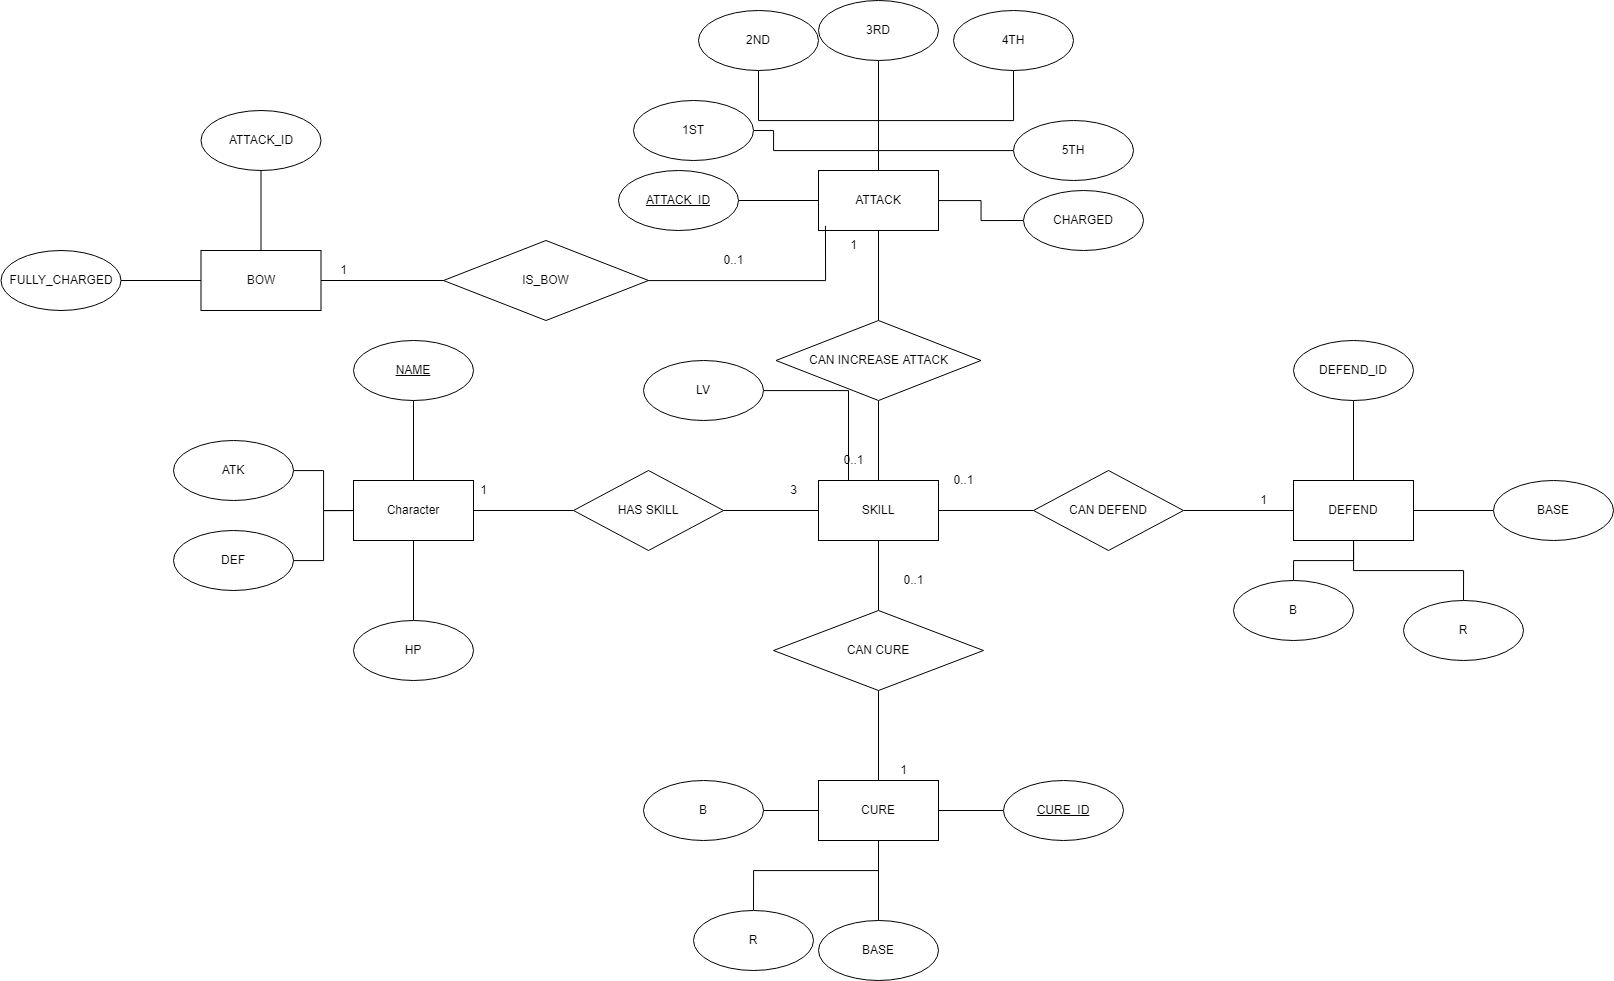

The diagram above was exported from draw.io. Its source (the exported page's mxGraphModel, read from the mxfile embedded in the PNG):
<mxGraphModel dx="2563" dy="2311" grid="1" gridSize="10" guides="1" tooltips="1" connect="1" arrows="1" fold="1" page="1" pageScale="1" pageWidth="850" pageHeight="1100" math="0" shadow="0">
  <root>
    <mxCell id="0" />
    <mxCell id="1" parent="0" />
    <mxCell id="zW5VvFBxNw9kVXyg0Uy--6" value="" style="edgeStyle=orthogonalEdgeStyle;rounded=0;orthogonalLoop=1;jettySize=auto;html=1;endArrow=none;endFill=0;" parent="1" source="zW5VvFBxNw9kVXyg0Uy--1" target="zW5VvFBxNw9kVXyg0Uy--5" edge="1">
      <mxGeometry relative="1" as="geometry" />
    </mxCell>
    <mxCell id="zW5VvFBxNw9kVXyg0Uy--8" value="" style="edgeStyle=orthogonalEdgeStyle;rounded=0;orthogonalLoop=1;jettySize=auto;html=1;endArrow=none;endFill=0;" parent="1" source="zW5VvFBxNw9kVXyg0Uy--1" target="zW5VvFBxNw9kVXyg0Uy--7" edge="1">
      <mxGeometry relative="1" as="geometry" />
    </mxCell>
    <mxCell id="zW5VvFBxNw9kVXyg0Uy--10" value="" style="edgeStyle=orthogonalEdgeStyle;rounded=0;orthogonalLoop=1;jettySize=auto;html=1;endArrow=none;endFill=0;exitX=0;exitY=0.5;exitDx=0;exitDy=0;" parent="1" source="zW5VvFBxNw9kVXyg0Uy--1" target="zW5VvFBxNw9kVXyg0Uy--9" edge="1">
      <mxGeometry relative="1" as="geometry" />
    </mxCell>
    <mxCell id="zW5VvFBxNw9kVXyg0Uy--12" value="" style="edgeStyle=orthogonalEdgeStyle;rounded=0;orthogonalLoop=1;jettySize=auto;html=1;endArrow=none;endFill=0;" parent="1" source="zW5VvFBxNw9kVXyg0Uy--1" target="zW5VvFBxNw9kVXyg0Uy--11" edge="1">
      <mxGeometry relative="1" as="geometry" />
    </mxCell>
    <mxCell id="zW5VvFBxNw9kVXyg0Uy--16" value="" style="edgeStyle=orthogonalEdgeStyle;rounded=0;orthogonalLoop=1;jettySize=auto;html=1;endArrow=none;endFill=0;" parent="1" source="zW5VvFBxNw9kVXyg0Uy--1" target="zW5VvFBxNw9kVXyg0Uy--15" edge="1">
      <mxGeometry relative="1" as="geometry" />
    </mxCell>
    <mxCell id="zW5VvFBxNw9kVXyg0Uy--1" value="Character" style="rounded=0;whiteSpace=wrap;html=1;" parent="1" vertex="1">
      <mxGeometry x="240" y="340" width="120" height="60" as="geometry" />
    </mxCell>
    <mxCell id="zW5VvFBxNw9kVXyg0Uy--5" value="ATK" style="ellipse;whiteSpace=wrap;html=1;rounded=0;" parent="1" vertex="1">
      <mxGeometry x="60" y="300" width="120" height="60" as="geometry" />
    </mxCell>
    <mxCell id="zW5VvFBxNw9kVXyg0Uy--7" value="&lt;u&gt;NAME&lt;/u&gt;" style="ellipse;whiteSpace=wrap;html=1;rounded=0;" parent="1" vertex="1">
      <mxGeometry x="240" y="200" width="120" height="60" as="geometry" />
    </mxCell>
    <mxCell id="zW5VvFBxNw9kVXyg0Uy--9" value="DEF&lt;br&gt;" style="ellipse;whiteSpace=wrap;html=1;rounded=0;" parent="1" vertex="1">
      <mxGeometry x="60" y="390" width="120" height="60" as="geometry" />
    </mxCell>
    <mxCell id="zW5VvFBxNw9kVXyg0Uy--11" value="HP" style="ellipse;whiteSpace=wrap;html=1;rounded=0;" parent="1" vertex="1">
      <mxGeometry x="240" y="480" width="120" height="60" as="geometry" />
    </mxCell>
    <mxCell id="zW5VvFBxNw9kVXyg0Uy--19" value="" style="edgeStyle=orthogonalEdgeStyle;rounded=0;orthogonalLoop=1;jettySize=auto;html=1;endArrow=none;endFill=0;" parent="1" source="zW5VvFBxNw9kVXyg0Uy--15" target="zW5VvFBxNw9kVXyg0Uy--18" edge="1">
      <mxGeometry relative="1" as="geometry" />
    </mxCell>
    <mxCell id="zW5VvFBxNw9kVXyg0Uy--15" value="HAS SKILL" style="rhombus;whiteSpace=wrap;html=1;rounded=0;" parent="1" vertex="1">
      <mxGeometry x="460" y="330" width="150" height="80" as="geometry" />
    </mxCell>
    <mxCell id="zW5VvFBxNw9kVXyg0Uy--17" value="1" style="text;html=1;align=center;verticalAlign=middle;resizable=0;points=[];autosize=1;strokeColor=none;fillColor=none;" parent="1" vertex="1">
      <mxGeometry x="355" y="335" width="30" height="30" as="geometry" />
    </mxCell>
    <mxCell id="zW5VvFBxNw9kVXyg0Uy--22" value="" style="edgeStyle=orthogonalEdgeStyle;rounded=0;orthogonalLoop=1;jettySize=auto;html=1;endArrow=none;endFill=0;" parent="1" source="zW5VvFBxNw9kVXyg0Uy--18" target="zW5VvFBxNw9kVXyg0Uy--21" edge="1">
      <mxGeometry relative="1" as="geometry" />
    </mxCell>
    <mxCell id="1yWwHGAL-lei_y7lrEAv-2" value="" style="edgeStyle=orthogonalEdgeStyle;rounded=0;orthogonalLoop=1;jettySize=auto;html=1;endArrow=none;endFill=0;" edge="1" parent="1" source="zW5VvFBxNw9kVXyg0Uy--18" target="1yWwHGAL-lei_y7lrEAv-1">
      <mxGeometry relative="1" as="geometry" />
    </mxCell>
    <mxCell id="1yWwHGAL-lei_y7lrEAv-7" value="" style="edgeStyle=orthogonalEdgeStyle;rounded=0;orthogonalLoop=1;jettySize=auto;html=1;endArrow=none;endFill=0;" edge="1" parent="1" source="zW5VvFBxNw9kVXyg0Uy--18" target="1yWwHGAL-lei_y7lrEAv-6">
      <mxGeometry relative="1" as="geometry" />
    </mxCell>
    <mxCell id="zW5VvFBxNw9kVXyg0Uy--18" value="SKILL" style="whiteSpace=wrap;html=1;rounded=0;" parent="1" vertex="1">
      <mxGeometry x="705" y="340" width="120" height="60" as="geometry" />
    </mxCell>
    <mxCell id="zW5VvFBxNw9kVXyg0Uy--20" value="3" style="text;html=1;align=center;verticalAlign=middle;resizable=0;points=[];autosize=1;strokeColor=none;fillColor=none;" parent="1" vertex="1">
      <mxGeometry x="665" y="335" width="30" height="30" as="geometry" />
    </mxCell>
    <mxCell id="zW5VvFBxNw9kVXyg0Uy--25" value="" style="edgeStyle=orthogonalEdgeStyle;rounded=0;orthogonalLoop=1;jettySize=auto;html=1;endArrow=none;endFill=0;" parent="1" source="zW5VvFBxNw9kVXyg0Uy--21" target="zW5VvFBxNw9kVXyg0Uy--24" edge="1">
      <mxGeometry relative="1" as="geometry" />
    </mxCell>
    <mxCell id="zW5VvFBxNw9kVXyg0Uy--21" value="CAN INCREASE ATTACK" style="rhombus;whiteSpace=wrap;html=1;rounded=0;" parent="1" vertex="1">
      <mxGeometry x="662.5" y="180" width="205" height="80" as="geometry" />
    </mxCell>
    <mxCell id="zW5VvFBxNw9kVXyg0Uy--23" value="0..1" style="text;html=1;align=center;verticalAlign=middle;resizable=0;points=[];autosize=1;strokeColor=none;fillColor=none;" parent="1" vertex="1">
      <mxGeometry x="720" y="305" width="40" height="30" as="geometry" />
    </mxCell>
    <mxCell id="1yWwHGAL-lei_y7lrEAv-14" value="" style="edgeStyle=orthogonalEdgeStyle;rounded=0;orthogonalLoop=1;jettySize=auto;html=1;endArrow=none;endFill=0;" edge="1" parent="1" source="zW5VvFBxNw9kVXyg0Uy--24" target="1yWwHGAL-lei_y7lrEAv-13">
      <mxGeometry relative="1" as="geometry" />
    </mxCell>
    <mxCell id="1yWwHGAL-lei_y7lrEAv-16" value="" style="edgeStyle=orthogonalEdgeStyle;rounded=0;orthogonalLoop=1;jettySize=auto;html=1;endArrow=none;endFill=0;entryX=1;entryY=0.5;entryDx=0;entryDy=0;" edge="1" parent="1" source="zW5VvFBxNw9kVXyg0Uy--24" target="1yWwHGAL-lei_y7lrEAv-15">
      <mxGeometry relative="1" as="geometry">
        <Array as="points">
          <mxPoint x="765" y="10" />
          <mxPoint x="660" y="10" />
        </Array>
      </mxGeometry>
    </mxCell>
    <mxCell id="1yWwHGAL-lei_y7lrEAv-18" value="" style="edgeStyle=orthogonalEdgeStyle;rounded=0;orthogonalLoop=1;jettySize=auto;html=1;endArrow=none;endFill=0;" edge="1" parent="1" source="zW5VvFBxNw9kVXyg0Uy--24" target="1yWwHGAL-lei_y7lrEAv-17">
      <mxGeometry relative="1" as="geometry" />
    </mxCell>
    <mxCell id="1yWwHGAL-lei_y7lrEAv-23" value="" style="edgeStyle=orthogonalEdgeStyle;rounded=0;orthogonalLoop=1;jettySize=auto;html=1;endArrow=none;endFill=0;" edge="1" parent="1" source="zW5VvFBxNw9kVXyg0Uy--24" target="1yWwHGAL-lei_y7lrEAv-22">
      <mxGeometry relative="1" as="geometry" />
    </mxCell>
    <mxCell id="1yWwHGAL-lei_y7lrEAv-25" value="" style="edgeStyle=orthogonalEdgeStyle;rounded=0;orthogonalLoop=1;jettySize=auto;html=1;endArrow=none;endFill=0;exitX=0.5;exitY=0;exitDx=0;exitDy=0;" edge="1" parent="1" source="zW5VvFBxNw9kVXyg0Uy--24" target="1yWwHGAL-lei_y7lrEAv-24">
      <mxGeometry relative="1" as="geometry">
        <mxPoint x="770" y="-20" as="sourcePoint" />
      </mxGeometry>
    </mxCell>
    <mxCell id="1yWwHGAL-lei_y7lrEAv-27" value="" style="edgeStyle=orthogonalEdgeStyle;rounded=0;orthogonalLoop=1;jettySize=auto;html=1;endArrow=none;endFill=0;" edge="1" parent="1" source="zW5VvFBxNw9kVXyg0Uy--24" target="1yWwHGAL-lei_y7lrEAv-26">
      <mxGeometry relative="1" as="geometry">
        <Array as="points">
          <mxPoint x="765" y="10" />
        </Array>
      </mxGeometry>
    </mxCell>
    <mxCell id="1yWwHGAL-lei_y7lrEAv-28" value="" style="edgeStyle=orthogonalEdgeStyle;rounded=0;orthogonalLoop=1;jettySize=auto;html=1;endArrow=none;endFill=0;entryX=0;entryY=0.5;entryDx=0;entryDy=0;" edge="1" parent="1" source="zW5VvFBxNw9kVXyg0Uy--24" target="1yWwHGAL-lei_y7lrEAv-29">
      <mxGeometry relative="1" as="geometry">
        <mxPoint x="900" y="60" as="targetPoint" />
      </mxGeometry>
    </mxCell>
    <mxCell id="zW5VvFBxNw9kVXyg0Uy--24" value="ATTACK" style="whiteSpace=wrap;html=1;rounded=0;" parent="1" vertex="1">
      <mxGeometry x="705" y="30" width="120" height="60" as="geometry" />
    </mxCell>
    <mxCell id="UwUqCzYWSw8unhH4oCzq-1" value="1" style="text;html=1;align=center;verticalAlign=middle;resizable=0;points=[];autosize=1;strokeColor=none;fillColor=none;" parent="1" vertex="1">
      <mxGeometry x="725" y="90" width="30" height="30" as="geometry" />
    </mxCell>
    <mxCell id="1yWwHGAL-lei_y7lrEAv-4" value="" style="edgeStyle=orthogonalEdgeStyle;rounded=0;orthogonalLoop=1;jettySize=auto;html=1;endArrow=none;endFill=0;" edge="1" parent="1" source="1yWwHGAL-lei_y7lrEAv-1" target="1yWwHGAL-lei_y7lrEAv-3">
      <mxGeometry relative="1" as="geometry" />
    </mxCell>
    <mxCell id="1yWwHGAL-lei_y7lrEAv-1" value="CAN DEFEND" style="rhombus;whiteSpace=wrap;html=1;rounded=0;" vertex="1" parent="1">
      <mxGeometry x="920" y="330" width="150" height="80" as="geometry" />
    </mxCell>
    <mxCell id="1yWwHGAL-lei_y7lrEAv-31" value="" style="edgeStyle=orthogonalEdgeStyle;rounded=0;orthogonalLoop=1;jettySize=auto;html=1;endArrow=none;endFill=0;" edge="1" parent="1" source="1yWwHGAL-lei_y7lrEAv-3" target="1yWwHGAL-lei_y7lrEAv-30">
      <mxGeometry relative="1" as="geometry" />
    </mxCell>
    <mxCell id="1yWwHGAL-lei_y7lrEAv-33" value="" style="edgeStyle=orthogonalEdgeStyle;rounded=0;orthogonalLoop=1;jettySize=auto;html=1;endArrow=none;endFill=0;" edge="1" parent="1" source="1yWwHGAL-lei_y7lrEAv-3" target="1yWwHGAL-lei_y7lrEAv-32">
      <mxGeometry relative="1" as="geometry" />
    </mxCell>
    <mxCell id="1yWwHGAL-lei_y7lrEAv-35" value="" style="edgeStyle=orthogonalEdgeStyle;rounded=0;orthogonalLoop=1;jettySize=auto;html=1;endArrow=none;endFill=0;" edge="1" parent="1" source="1yWwHGAL-lei_y7lrEAv-3" target="1yWwHGAL-lei_y7lrEAv-34">
      <mxGeometry relative="1" as="geometry" />
    </mxCell>
    <mxCell id="1yWwHGAL-lei_y7lrEAv-3" value="DEFEND" style="whiteSpace=wrap;html=1;rounded=0;" vertex="1" parent="1">
      <mxGeometry x="1180" y="340" width="120" height="60" as="geometry" />
    </mxCell>
    <mxCell id="1yWwHGAL-lei_y7lrEAv-5" value="0..1" style="text;html=1;align=center;verticalAlign=middle;resizable=0;points=[];autosize=1;strokeColor=none;fillColor=none;" vertex="1" parent="1">
      <mxGeometry x="830" y="325" width="40" height="30" as="geometry" />
    </mxCell>
    <mxCell id="1yWwHGAL-lei_y7lrEAv-9" value="" style="edgeStyle=orthogonalEdgeStyle;rounded=0;orthogonalLoop=1;jettySize=auto;html=1;endArrow=none;endFill=0;" edge="1" parent="1" source="1yWwHGAL-lei_y7lrEAv-6" target="1yWwHGAL-lei_y7lrEAv-8">
      <mxGeometry relative="1" as="geometry" />
    </mxCell>
    <mxCell id="1yWwHGAL-lei_y7lrEAv-6" value="CAN CURE" style="rhombus;whiteSpace=wrap;html=1;rounded=0;" vertex="1" parent="1">
      <mxGeometry x="660" y="470" width="210" height="80" as="geometry" />
    </mxCell>
    <mxCell id="1yWwHGAL-lei_y7lrEAv-43" value="" style="edgeStyle=orthogonalEdgeStyle;rounded=0;orthogonalLoop=1;jettySize=auto;html=1;endArrow=none;endFill=0;" edge="1" parent="1" source="1yWwHGAL-lei_y7lrEAv-8" target="1yWwHGAL-lei_y7lrEAv-42">
      <mxGeometry relative="1" as="geometry" />
    </mxCell>
    <mxCell id="1yWwHGAL-lei_y7lrEAv-45" value="" style="edgeStyle=orthogonalEdgeStyle;rounded=0;orthogonalLoop=1;jettySize=auto;html=1;endArrow=none;endFill=0;" edge="1" parent="1" source="1yWwHGAL-lei_y7lrEAv-8" target="1yWwHGAL-lei_y7lrEAv-44">
      <mxGeometry relative="1" as="geometry" />
    </mxCell>
    <mxCell id="1yWwHGAL-lei_y7lrEAv-47" value="" style="edgeStyle=orthogonalEdgeStyle;rounded=0;orthogonalLoop=1;jettySize=auto;html=1;endArrow=none;endFill=0;" edge="1" parent="1" source="1yWwHGAL-lei_y7lrEAv-8" target="1yWwHGAL-lei_y7lrEAv-46">
      <mxGeometry relative="1" as="geometry">
        <Array as="points">
          <mxPoint x="765" y="730" />
          <mxPoint x="640" y="730" />
        </Array>
      </mxGeometry>
    </mxCell>
    <mxCell id="1yWwHGAL-lei_y7lrEAv-8" value="CURE" style="whiteSpace=wrap;html=1;rounded=0;" vertex="1" parent="1">
      <mxGeometry x="705" y="640" width="120" height="60" as="geometry" />
    </mxCell>
    <mxCell id="1yWwHGAL-lei_y7lrEAv-10" value="0..1" style="text;html=1;align=center;verticalAlign=middle;resizable=0;points=[];autosize=1;strokeColor=none;fillColor=none;" vertex="1" parent="1">
      <mxGeometry x="780" y="425" width="40" height="30" as="geometry" />
    </mxCell>
    <mxCell id="1yWwHGAL-lei_y7lrEAv-11" value="1" style="text;html=1;align=center;verticalAlign=middle;resizable=0;points=[];autosize=1;strokeColor=none;fillColor=none;" vertex="1" parent="1">
      <mxGeometry x="1135" y="345" width="30" height="30" as="geometry" />
    </mxCell>
    <mxCell id="1yWwHGAL-lei_y7lrEAv-12" value="1" style="text;html=1;align=center;verticalAlign=middle;resizable=0;points=[];autosize=1;strokeColor=none;fillColor=none;" vertex="1" parent="1">
      <mxGeometry x="775" y="615" width="30" height="30" as="geometry" />
    </mxCell>
    <mxCell id="1yWwHGAL-lei_y7lrEAv-13" value="&lt;u&gt;ATTACK_ID&lt;/u&gt;" style="ellipse;whiteSpace=wrap;html=1;rounded=0;" vertex="1" parent="1">
      <mxGeometry x="505" y="30" width="120" height="60" as="geometry" />
    </mxCell>
    <mxCell id="1yWwHGAL-lei_y7lrEAv-15" value="1ST" style="ellipse;whiteSpace=wrap;html=1;rounded=0;" vertex="1" parent="1">
      <mxGeometry x="520" y="-40" width="120" height="60" as="geometry" />
    </mxCell>
    <mxCell id="1yWwHGAL-lei_y7lrEAv-17" value="2ND" style="ellipse;whiteSpace=wrap;html=1;rounded=0;" vertex="1" parent="1">
      <mxGeometry x="585" y="-130" width="120" height="60" as="geometry" />
    </mxCell>
    <mxCell id="1yWwHGAL-lei_y7lrEAv-20" value="" style="edgeStyle=orthogonalEdgeStyle;rounded=0;orthogonalLoop=1;jettySize=auto;html=1;endArrow=none;endFill=0;entryX=0.25;entryY=0;entryDx=0;entryDy=0;" edge="1" parent="1" source="1yWwHGAL-lei_y7lrEAv-19" target="zW5VvFBxNw9kVXyg0Uy--18">
      <mxGeometry relative="1" as="geometry" />
    </mxCell>
    <mxCell id="1yWwHGAL-lei_y7lrEAv-19" value="LV" style="ellipse;whiteSpace=wrap;html=1;rounded=0;" vertex="1" parent="1">
      <mxGeometry x="530" y="220" width="120" height="60" as="geometry" />
    </mxCell>
    <mxCell id="1yWwHGAL-lei_y7lrEAv-22" value="3RD" style="ellipse;whiteSpace=wrap;html=1;rounded=0;" vertex="1" parent="1">
      <mxGeometry x="705" y="-140" width="120" height="60" as="geometry" />
    </mxCell>
    <mxCell id="1yWwHGAL-lei_y7lrEAv-24" value="4TH" style="ellipse;whiteSpace=wrap;html=1;rounded=0;" vertex="1" parent="1">
      <mxGeometry x="840" y="-130" width="120" height="60" as="geometry" />
    </mxCell>
    <mxCell id="1yWwHGAL-lei_y7lrEAv-26" value="5TH" style="ellipse;whiteSpace=wrap;html=1;rounded=0;" vertex="1" parent="1">
      <mxGeometry x="900" y="-20" width="120" height="60" as="geometry" />
    </mxCell>
    <mxCell id="1yWwHGAL-lei_y7lrEAv-29" value="CHARGED" style="ellipse;whiteSpace=wrap;html=1;rounded=0;" vertex="1" parent="1">
      <mxGeometry x="910" y="50" width="120" height="60" as="geometry" />
    </mxCell>
    <mxCell id="1yWwHGAL-lei_y7lrEAv-30" value="DEFEND_ID" style="ellipse;whiteSpace=wrap;html=1;rounded=0;" vertex="1" parent="1">
      <mxGeometry x="1180" y="200" width="120" height="60" as="geometry" />
    </mxCell>
    <mxCell id="1yWwHGAL-lei_y7lrEAv-32" value="BASE" style="ellipse;whiteSpace=wrap;html=1;rounded=0;" vertex="1" parent="1">
      <mxGeometry x="1380" y="340" width="120" height="60" as="geometry" />
    </mxCell>
    <mxCell id="1yWwHGAL-lei_y7lrEAv-34" value="R" style="ellipse;whiteSpace=wrap;html=1;rounded=0;" vertex="1" parent="1">
      <mxGeometry x="1290" y="460" width="120" height="60" as="geometry" />
    </mxCell>
    <mxCell id="1yWwHGAL-lei_y7lrEAv-39" value="" style="edgeStyle=orthogonalEdgeStyle;rounded=0;orthogonalLoop=1;jettySize=auto;html=1;endArrow=none;endFill=0;entryX=0.5;entryY=1;entryDx=0;entryDy=0;" edge="1" parent="1" source="1yWwHGAL-lei_y7lrEAv-38" target="1yWwHGAL-lei_y7lrEAv-3">
      <mxGeometry relative="1" as="geometry" />
    </mxCell>
    <mxCell id="1yWwHGAL-lei_y7lrEAv-38" value="B" style="ellipse;whiteSpace=wrap;html=1;rounded=0;" vertex="1" parent="1">
      <mxGeometry x="1120" y="440" width="120" height="60" as="geometry" />
    </mxCell>
    <mxCell id="1yWwHGAL-lei_y7lrEAv-42" value="&lt;u&gt;CURE_ID&lt;/u&gt;" style="ellipse;whiteSpace=wrap;html=1;rounded=0;" vertex="1" parent="1">
      <mxGeometry x="890" y="640" width="120" height="60" as="geometry" />
    </mxCell>
    <mxCell id="1yWwHGAL-lei_y7lrEAv-44" value="BASE" style="ellipse;whiteSpace=wrap;html=1;rounded=0;" vertex="1" parent="1">
      <mxGeometry x="705" y="780" width="120" height="60" as="geometry" />
    </mxCell>
    <mxCell id="1yWwHGAL-lei_y7lrEAv-46" value="R" style="ellipse;whiteSpace=wrap;html=1;rounded=0;" vertex="1" parent="1">
      <mxGeometry x="580" y="770" width="120" height="60" as="geometry" />
    </mxCell>
    <mxCell id="1yWwHGAL-lei_y7lrEAv-49" value="" style="edgeStyle=orthogonalEdgeStyle;rounded=0;orthogonalLoop=1;jettySize=auto;html=1;endArrow=none;endFill=0;" edge="1" parent="1" source="1yWwHGAL-lei_y7lrEAv-48" target="1yWwHGAL-lei_y7lrEAv-8">
      <mxGeometry relative="1" as="geometry" />
    </mxCell>
    <mxCell id="1yWwHGAL-lei_y7lrEAv-48" value="B" style="ellipse;whiteSpace=wrap;html=1;rounded=0;" vertex="1" parent="1">
      <mxGeometry x="530" y="640" width="120" height="60" as="geometry" />
    </mxCell>
    <mxCell id="1yWwHGAL-lei_y7lrEAv-52" value="" style="edgeStyle=orthogonalEdgeStyle;rounded=0;orthogonalLoop=1;jettySize=auto;html=1;endArrow=none;endFill=0;entryX=0.058;entryY=0.922;entryDx=0;entryDy=0;entryPerimeter=0;" edge="1" parent="1" source="1yWwHGAL-lei_y7lrEAv-50" target="zW5VvFBxNw9kVXyg0Uy--24">
      <mxGeometry relative="1" as="geometry">
        <mxPoint x="657.5" y="140" as="targetPoint" />
      </mxGeometry>
    </mxCell>
    <mxCell id="1yWwHGAL-lei_y7lrEAv-54" value="" style="edgeStyle=orthogonalEdgeStyle;rounded=0;orthogonalLoop=1;jettySize=auto;html=1;endArrow=none;endFill=0;" edge="1" parent="1" source="1yWwHGAL-lei_y7lrEAv-50" target="1yWwHGAL-lei_y7lrEAv-53">
      <mxGeometry relative="1" as="geometry" />
    </mxCell>
    <mxCell id="1yWwHGAL-lei_y7lrEAv-50" value="IS_BOW" style="rhombus;whiteSpace=wrap;html=1;rounded=0;" vertex="1" parent="1">
      <mxGeometry x="330" y="100" width="205" height="80" as="geometry" />
    </mxCell>
    <mxCell id="1yWwHGAL-lei_y7lrEAv-56" value="" style="edgeStyle=orthogonalEdgeStyle;rounded=0;orthogonalLoop=1;jettySize=auto;html=1;endArrow=none;endFill=0;" edge="1" parent="1" source="1yWwHGAL-lei_y7lrEAv-53" target="1yWwHGAL-lei_y7lrEAv-55">
      <mxGeometry relative="1" as="geometry" />
    </mxCell>
    <mxCell id="1yWwHGAL-lei_y7lrEAv-58" value="" style="edgeStyle=orthogonalEdgeStyle;rounded=0;orthogonalLoop=1;jettySize=auto;html=1;endArrow=none;endFill=0;" edge="1" parent="1" source="1yWwHGAL-lei_y7lrEAv-53" target="1yWwHGAL-lei_y7lrEAv-57">
      <mxGeometry relative="1" as="geometry" />
    </mxCell>
    <mxCell id="1yWwHGAL-lei_y7lrEAv-53" value="BOW" style="whiteSpace=wrap;html=1;rounded=0;" vertex="1" parent="1">
      <mxGeometry x="87.5" y="110" width="120" height="60" as="geometry" />
    </mxCell>
    <mxCell id="1yWwHGAL-lei_y7lrEAv-55" value="ATTACK_ID" style="ellipse;whiteSpace=wrap;html=1;rounded=0;" vertex="1" parent="1">
      <mxGeometry x="87.5" y="-30" width="120" height="60" as="geometry" />
    </mxCell>
    <mxCell id="1yWwHGAL-lei_y7lrEAv-57" value="FULLY_CHARGED" style="ellipse;whiteSpace=wrap;html=1;rounded=0;" vertex="1" parent="1">
      <mxGeometry x="-112.5" y="110" width="120" height="60" as="geometry" />
    </mxCell>
    <mxCell id="1yWwHGAL-lei_y7lrEAv-59" value="0..1" style="text;html=1;align=center;verticalAlign=middle;resizable=0;points=[];autosize=1;strokeColor=none;fillColor=none;" vertex="1" parent="1">
      <mxGeometry x="600" y="105" width="40" height="30" as="geometry" />
    </mxCell>
    <mxCell id="1yWwHGAL-lei_y7lrEAv-60" value="1" style="text;html=1;align=center;verticalAlign=middle;resizable=0;points=[];autosize=1;strokeColor=none;fillColor=none;" vertex="1" parent="1">
      <mxGeometry x="215" y="115" width="30" height="30" as="geometry" />
    </mxCell>
  </root>
</mxGraphModel>